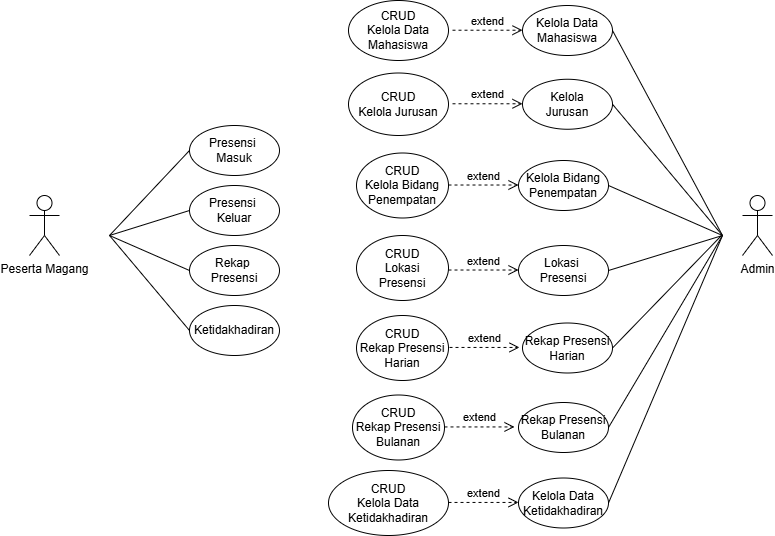

The diagram above was exported from draw.io. Its source (the exported page's mxGraphModel, read from the mxfile embedded in the PNG):
<mxGraphModel dx="1444" dy="896" grid="1" gridSize="10" guides="1" tooltips="1" connect="1" arrows="1" fold="1" page="1" pageScale="1" pageWidth="827" pageHeight="1169" math="0" shadow="0">
  <root>
    <mxCell id="0" />
    <mxCell id="1" parent="0" />
    <mxCell id="3mtATizUsAjooXlQ_OlQ-1" value="Peserta Magang" style="shape=umlActor;verticalLabelPosition=bottom;verticalAlign=top;html=1;outlineConnect=0;" parent="1" vertex="1">
      <mxGeometry x="51" y="320" width="30" height="60" as="geometry" />
    </mxCell>
    <mxCell id="3mtATizUsAjooXlQ_OlQ-2" value="" style="endArrow=none;html=1;rounded=0;entryX=0;entryY=0.5;entryDx=0;entryDy=0;" parent="1" target="3mtATizUsAjooXlQ_OlQ-3" edge="1">
      <mxGeometry width="50" height="50" relative="1" as="geometry">
        <mxPoint x="131" y="360" as="sourcePoint" />
        <mxPoint x="201" y="280" as="targetPoint" />
      </mxGeometry>
    </mxCell>
    <mxCell id="3mtATizUsAjooXlQ_OlQ-3" value="&lt;div&gt;Presensi&amp;nbsp;&lt;/div&gt;&lt;div&gt;Masuk&lt;/div&gt;" style="ellipse;whiteSpace=wrap;html=1;" parent="1" vertex="1">
      <mxGeometry x="211" y="250" width="90" height="50" as="geometry" />
    </mxCell>
    <mxCell id="3mtATizUsAjooXlQ_OlQ-4" value="&lt;div&gt;Presensi&amp;nbsp;&lt;/div&gt;&lt;div&gt;Keluar&lt;/div&gt;" style="ellipse;whiteSpace=wrap;html=1;" parent="1" vertex="1">
      <mxGeometry x="211" y="310" width="90" height="50" as="geometry" />
    </mxCell>
    <mxCell id="3mtATizUsAjooXlQ_OlQ-5" value="" style="endArrow=none;html=1;rounded=0;entryX=0;entryY=0.5;entryDx=0;entryDy=0;" parent="1" target="3mtATizUsAjooXlQ_OlQ-4" edge="1">
      <mxGeometry width="50" height="50" relative="1" as="geometry">
        <mxPoint x="131" y="360" as="sourcePoint" />
        <mxPoint x="191" y="360" as="targetPoint" />
      </mxGeometry>
    </mxCell>
    <mxCell id="3mtATizUsAjooXlQ_OlQ-6" value="&lt;div&gt;Rekap&amp;nbsp;&lt;/div&gt;&lt;div&gt;Presensi&lt;/div&gt;" style="ellipse;whiteSpace=wrap;html=1;" parent="1" vertex="1">
      <mxGeometry x="211" y="370" width="90" height="50" as="geometry" />
    </mxCell>
    <mxCell id="3mtATizUsAjooXlQ_OlQ-7" value="" style="endArrow=none;html=1;rounded=0;entryX=0;entryY=0.5;entryDx=0;entryDy=0;" parent="1" target="3mtATizUsAjooXlQ_OlQ-6" edge="1">
      <mxGeometry width="50" height="50" relative="1" as="geometry">
        <mxPoint x="131" y="360" as="sourcePoint" />
        <mxPoint x="171" y="370" as="targetPoint" />
      </mxGeometry>
    </mxCell>
    <mxCell id="3mtATizUsAjooXlQ_OlQ-8" value="Ketidakhadiran" style="ellipse;whiteSpace=wrap;html=1;" parent="1" vertex="1">
      <mxGeometry x="211" y="430" width="90" height="50" as="geometry" />
    </mxCell>
    <mxCell id="3mtATizUsAjooXlQ_OlQ-9" value="" style="endArrow=none;html=1;rounded=0;exitX=0;exitY=0.5;exitDx=0;exitDy=0;" parent="1" source="3mtATizUsAjooXlQ_OlQ-8" edge="1">
      <mxGeometry width="50" height="50" relative="1" as="geometry">
        <mxPoint x="141" y="430" as="sourcePoint" />
        <mxPoint x="131" y="360" as="targetPoint" />
      </mxGeometry>
    </mxCell>
    <mxCell id="3mtATizUsAjooXlQ_OlQ-10" value="Admin" style="shape=umlActor;verticalLabelPosition=bottom;verticalAlign=top;html=1;outlineConnect=0;" parent="1" vertex="1">
      <mxGeometry x="764" y="320" width="30" height="60" as="geometry" />
    </mxCell>
    <mxCell id="3mtATizUsAjooXlQ_OlQ-11" value="&lt;div&gt;Kelola Data&lt;/div&gt;&lt;div&gt;Mahasiswa&lt;br&gt;&lt;/div&gt;" style="ellipse;whiteSpace=wrap;html=1;" parent="1" vertex="1">
      <mxGeometry x="544" y="130" width="90" height="50" as="geometry" />
    </mxCell>
    <mxCell id="3mtATizUsAjooXlQ_OlQ-12" value="" style="endArrow=none;html=1;rounded=0;entryX=1;entryY=0.5;entryDx=0;entryDy=0;" parent="1" target="3mtATizUsAjooXlQ_OlQ-11" edge="1">
      <mxGeometry width="50" height="50" relative="1" as="geometry">
        <mxPoint x="744" y="360" as="sourcePoint" />
        <mxPoint x="624" y="370" as="targetPoint" />
      </mxGeometry>
    </mxCell>
    <mxCell id="3mtATizUsAjooXlQ_OlQ-14" value="&lt;div&gt;Kelola&lt;/div&gt;&lt;div&gt;Jurusan&lt;br&gt;&lt;/div&gt;" style="ellipse;whiteSpace=wrap;html=1;" parent="1" vertex="1">
      <mxGeometry x="544" y="203.75" width="90" height="50" as="geometry" />
    </mxCell>
    <mxCell id="3mtATizUsAjooXlQ_OlQ-15" value="" style="endArrow=none;html=1;rounded=0;exitX=1;exitY=0.5;exitDx=0;exitDy=0;" parent="1" source="3mtATizUsAjooXlQ_OlQ-14" edge="1">
      <mxGeometry width="50" height="50" relative="1" as="geometry">
        <mxPoint x="694" y="410" as="sourcePoint" />
        <mxPoint x="744" y="360" as="targetPoint" />
      </mxGeometry>
    </mxCell>
    <mxCell id="3mtATizUsAjooXlQ_OlQ-16" value="&lt;div&gt;Kelola Bidang&lt;/div&gt;&lt;div&gt;Penempatan&lt;br&gt;&lt;/div&gt;" style="ellipse;whiteSpace=wrap;html=1;" parent="1" vertex="1">
      <mxGeometry x="540" y="285" width="90" height="50" as="geometry" />
    </mxCell>
    <mxCell id="3mtATizUsAjooXlQ_OlQ-17" value="" style="endArrow=none;html=1;rounded=0;exitX=1;exitY=0.5;exitDx=0;exitDy=0;" parent="1" source="3mtATizUsAjooXlQ_OlQ-16" edge="1">
      <mxGeometry width="50" height="50" relative="1" as="geometry">
        <mxPoint x="694" y="410" as="sourcePoint" />
        <mxPoint x="744" y="360" as="targetPoint" />
      </mxGeometry>
    </mxCell>
    <mxCell id="3mtATizUsAjooXlQ_OlQ-18" value="&lt;div&gt;Lokasi&amp;nbsp;&lt;/div&gt;&lt;div&gt;Presensi&lt;/div&gt;" style="ellipse;whiteSpace=wrap;html=1;" parent="1" vertex="1">
      <mxGeometry x="540" y="370" width="90" height="50" as="geometry" />
    </mxCell>
    <mxCell id="3mtATizUsAjooXlQ_OlQ-19" value="" style="endArrow=none;html=1;rounded=0;exitX=1;exitY=0.5;exitDx=0;exitDy=0;" parent="1" source="3mtATizUsAjooXlQ_OlQ-18" edge="1">
      <mxGeometry width="50" height="50" relative="1" as="geometry">
        <mxPoint x="694" y="410" as="sourcePoint" />
        <mxPoint x="744" y="360" as="targetPoint" />
      </mxGeometry>
    </mxCell>
    <mxCell id="3mtATizUsAjooXlQ_OlQ-20" value="&lt;div&gt;Rekap Presensi&lt;/div&gt;&lt;div&gt;Harian&lt;br&gt;&lt;/div&gt;" style="ellipse;whiteSpace=wrap;html=1;" parent="1" vertex="1">
      <mxGeometry x="544" y="447.5" width="90" height="50" as="geometry" />
    </mxCell>
    <mxCell id="3mtATizUsAjooXlQ_OlQ-21" value="&lt;div&gt;Rekap Presensi&lt;/div&gt;&lt;div&gt;Bulanan&lt;br&gt;&lt;/div&gt;" style="ellipse;whiteSpace=wrap;html=1;" parent="1" vertex="1">
      <mxGeometry x="540" y="527" width="90" height="50" as="geometry" />
    </mxCell>
    <mxCell id="3mtATizUsAjooXlQ_OlQ-22" value="" style="endArrow=none;html=1;rounded=0;exitX=1;exitY=0.5;exitDx=0;exitDy=0;" parent="1" source="3mtATizUsAjooXlQ_OlQ-20" edge="1">
      <mxGeometry width="50" height="50" relative="1" as="geometry">
        <mxPoint x="693" y="410" as="sourcePoint" />
        <mxPoint x="743" y="360" as="targetPoint" />
      </mxGeometry>
    </mxCell>
    <mxCell id="3mtATizUsAjooXlQ_OlQ-23" value="" style="endArrow=none;html=1;rounded=0;exitX=1;exitY=0.5;exitDx=0;exitDy=0;" parent="1" source="3mtATizUsAjooXlQ_OlQ-21" edge="1">
      <mxGeometry width="50" height="50" relative="1" as="geometry">
        <mxPoint x="694" y="410" as="sourcePoint" />
        <mxPoint x="744" y="360" as="targetPoint" />
      </mxGeometry>
    </mxCell>
    <mxCell id="3mtATizUsAjooXlQ_OlQ-24" value="&lt;div&gt;Kelola Data &lt;br&gt;&lt;/div&gt;&lt;div&gt;Ketidakhadiran&lt;br&gt;&lt;/div&gt;" style="ellipse;whiteSpace=wrap;html=1;" parent="1" vertex="1">
      <mxGeometry x="540" y="602.5" width="90" height="50" as="geometry" />
    </mxCell>
    <mxCell id="3mtATizUsAjooXlQ_OlQ-25" value="" style="endArrow=none;html=1;rounded=0;exitX=1;exitY=0.5;exitDx=0;exitDy=0;" parent="1" source="3mtATizUsAjooXlQ_OlQ-24" edge="1">
      <mxGeometry width="50" height="50" relative="1" as="geometry">
        <mxPoint x="744" y="440" as="sourcePoint" />
        <mxPoint x="744" y="360" as="targetPoint" />
      </mxGeometry>
    </mxCell>
    <mxCell id="3mtATizUsAjooXlQ_OlQ-26" value="extend" style="html=1;verticalAlign=bottom;endArrow=open;dashed=1;endSize=8;curved=0;rounded=0;" parent="1" edge="1">
      <mxGeometry relative="1" as="geometry">
        <mxPoint x="474" y="154.72" as="sourcePoint" />
        <mxPoint x="544" y="154.72" as="targetPoint" />
      </mxGeometry>
    </mxCell>
    <mxCell id="3mtATizUsAjooXlQ_OlQ-27" value="&lt;div&gt;CRUD&lt;br&gt;&lt;/div&gt;&lt;div&gt;Kelola Data&lt;/div&gt;&lt;div&gt;Mahasiswa&lt;br&gt;&lt;/div&gt;" style="ellipse;whiteSpace=wrap;html=1;" parent="1" vertex="1">
      <mxGeometry x="370" y="125" width="100" height="60" as="geometry" />
    </mxCell>
    <mxCell id="3mtATizUsAjooXlQ_OlQ-28" value="extend" style="html=1;verticalAlign=bottom;endArrow=open;dashed=1;endSize=8;curved=0;rounded=0;" parent="1" edge="1">
      <mxGeometry relative="1" as="geometry">
        <mxPoint x="474" y="228.27" as="sourcePoint" />
        <mxPoint x="544" y="228.27" as="targetPoint" />
      </mxGeometry>
    </mxCell>
    <mxCell id="3mtATizUsAjooXlQ_OlQ-29" value="&lt;div&gt;CRUD&lt;br&gt;&lt;/div&gt;&lt;div&gt;Kelola Jurusan&lt;br&gt;&lt;/div&gt;" style="ellipse;whiteSpace=wrap;html=1;" parent="1" vertex="1">
      <mxGeometry x="370" y="197.5" width="100" height="62.5" as="geometry" />
    </mxCell>
    <mxCell id="3mtATizUsAjooXlQ_OlQ-31" value="&lt;div&gt;CRUD&lt;br&gt;&lt;/div&gt;&lt;div&gt;Kelola Bidang&lt;/div&gt;&lt;div&gt;Penempatan&lt;br&gt;&lt;/div&gt;" style="ellipse;whiteSpace=wrap;html=1;" parent="1" vertex="1">
      <mxGeometry x="378" y="277.5" width="92" height="65" as="geometry" />
    </mxCell>
    <mxCell id="3mtATizUsAjooXlQ_OlQ-32" value="extend" style="html=1;verticalAlign=bottom;endArrow=open;dashed=1;endSize=8;curved=0;rounded=0;" parent="1" edge="1">
      <mxGeometry relative="1" as="geometry">
        <mxPoint x="470" y="309.52000000000004" as="sourcePoint" />
        <mxPoint x="540" y="309.52000000000004" as="targetPoint" />
      </mxGeometry>
    </mxCell>
    <mxCell id="3mtATizUsAjooXlQ_OlQ-33" value="&lt;div&gt;CRUD&lt;br&gt;&lt;/div&gt;&lt;div&gt;Lokasi &lt;br&gt;&lt;/div&gt;&lt;div&gt;Presensi&lt;br&gt;&lt;/div&gt;" style="ellipse;whiteSpace=wrap;html=1;" parent="1" vertex="1">
      <mxGeometry x="378" y="360" width="92" height="65" as="geometry" />
    </mxCell>
    <mxCell id="3mtATizUsAjooXlQ_OlQ-34" value="extend" style="html=1;verticalAlign=bottom;endArrow=open;dashed=1;endSize=8;curved=0;rounded=0;" parent="1" edge="1">
      <mxGeometry relative="1" as="geometry">
        <mxPoint x="470" y="394.52" as="sourcePoint" />
        <mxPoint x="540" y="394.52" as="targetPoint" />
      </mxGeometry>
    </mxCell>
    <mxCell id="3mtATizUsAjooXlQ_OlQ-35" value="&lt;div&gt;CRUD&lt;br&gt;&lt;/div&gt;&lt;div&gt;Rekap Presensi&lt;/div&gt;&lt;div&gt;Harian&lt;br&gt;&lt;/div&gt;" style="ellipse;whiteSpace=wrap;html=1;" parent="1" vertex="1">
      <mxGeometry x="378" y="440" width="92" height="65" as="geometry" />
    </mxCell>
    <mxCell id="3mtATizUsAjooXlQ_OlQ-36" value="extend" style="html=1;verticalAlign=bottom;endArrow=open;dashed=1;endSize=8;curved=0;rounded=0;" parent="1" edge="1">
      <mxGeometry relative="1" as="geometry">
        <mxPoint x="471" y="471.94" as="sourcePoint" />
        <mxPoint x="541" y="471.94" as="targetPoint" />
      </mxGeometry>
    </mxCell>
    <mxCell id="3mtATizUsAjooXlQ_OlQ-37" value="&lt;div&gt;CRUD&lt;br&gt;&lt;/div&gt;&lt;div&gt;Rekap Presensi&lt;/div&gt;&lt;div&gt;Bulanan&lt;br&gt;&lt;/div&gt;" style="ellipse;whiteSpace=wrap;html=1;" parent="1" vertex="1">
      <mxGeometry x="374" y="519.5" width="92" height="65" as="geometry" />
    </mxCell>
    <mxCell id="3mtATizUsAjooXlQ_OlQ-38" value="extend" style="html=1;verticalAlign=bottom;endArrow=open;dashed=1;endSize=8;curved=0;rounded=0;" parent="1" edge="1">
      <mxGeometry relative="1" as="geometry">
        <mxPoint x="466" y="551.44" as="sourcePoint" />
        <mxPoint x="536" y="551.44" as="targetPoint" />
      </mxGeometry>
    </mxCell>
    <mxCell id="3mtATizUsAjooXlQ_OlQ-39" value="&lt;div&gt;CRUD&lt;br&gt;&lt;/div&gt;&lt;div&gt;Kelola Data &lt;br&gt;&lt;/div&gt;&lt;div&gt;Ketidakhadiran&lt;br&gt;&lt;/div&gt;" style="ellipse;whiteSpace=wrap;html=1;" parent="1" vertex="1">
      <mxGeometry x="350" y="595" width="120" height="65" as="geometry" />
    </mxCell>
    <mxCell id="3mtATizUsAjooXlQ_OlQ-40" value="extend" style="html=1;verticalAlign=bottom;endArrow=open;dashed=1;endSize=8;curved=0;rounded=0;" parent="1" edge="1">
      <mxGeometry relative="1" as="geometry">
        <mxPoint x="470" y="626.94" as="sourcePoint" />
        <mxPoint x="540" y="626.94" as="targetPoint" />
      </mxGeometry>
    </mxCell>
  </root>
</mxGraphModel>